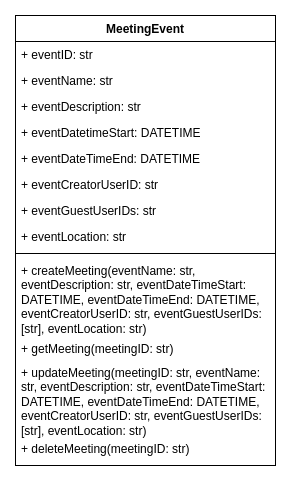

The diagram above was exported from draw.io. Its source (the exported page's mxGraphModel, read from the mxfile embedded in the PNG):
<mxGraphModel dx="830" dy="480" grid="1" gridSize="10" guides="1" tooltips="1" connect="1" arrows="1" fold="1" page="1" pageScale="1" pageWidth="850" pageHeight="1100" math="0" shadow="0">
  <root>
    <mxCell id="0" />
    <mxCell id="1" parent="0" />
    <mxCell id="lnN-b4wgvU-clum1er4U-1" value="MeetingEvent" style="swimlane;fontStyle=1;align=center;verticalAlign=top;childLayout=stackLayout;horizontal=1;startSize=26;horizontalStack=0;resizeParent=1;resizeParentMax=0;resizeLast=0;collapsible=1;marginBottom=0;whiteSpace=wrap;html=1;" vertex="1" parent="1">
      <mxGeometry x="260" y="90" width="260" height="450" as="geometry" />
    </mxCell>
    <mxCell id="lnN-b4wgvU-clum1er4U-12" value="+ eventID: str" style="text;strokeColor=none;fillColor=none;align=left;verticalAlign=top;spacingLeft=4;spacingRight=4;overflow=hidden;rotatable=0;points=[[0,0.5],[1,0.5]];portConstraint=eastwest;whiteSpace=wrap;html=1;" vertex="1" parent="lnN-b4wgvU-clum1er4U-1">
      <mxGeometry y="26" width="260" height="26" as="geometry" />
    </mxCell>
    <mxCell id="lnN-b4wgvU-clum1er4U-2" value="+ eventName: str" style="text;strokeColor=none;fillColor=none;align=left;verticalAlign=top;spacingLeft=4;spacingRight=4;overflow=hidden;rotatable=0;points=[[0,0.5],[1,0.5]];portConstraint=eastwest;whiteSpace=wrap;html=1;" vertex="1" parent="lnN-b4wgvU-clum1er4U-1">
      <mxGeometry y="52" width="260" height="26" as="geometry" />
    </mxCell>
    <mxCell id="lnN-b4wgvU-clum1er4U-15" value="+ eventDescription: str" style="text;strokeColor=none;fillColor=none;align=left;verticalAlign=top;spacingLeft=4;spacingRight=4;overflow=hidden;rotatable=0;points=[[0,0.5],[1,0.5]];portConstraint=eastwest;whiteSpace=wrap;html=1;" vertex="1" parent="lnN-b4wgvU-clum1er4U-1">
      <mxGeometry y="78" width="260" height="26" as="geometry" />
    </mxCell>
    <mxCell id="lnN-b4wgvU-clum1er4U-5" value="+ eventDatetimeStart: DATETIME" style="text;strokeColor=none;fillColor=none;align=left;verticalAlign=top;spacingLeft=4;spacingRight=4;overflow=hidden;rotatable=0;points=[[0,0.5],[1,0.5]];portConstraint=eastwest;whiteSpace=wrap;html=1;" vertex="1" parent="lnN-b4wgvU-clum1er4U-1">
      <mxGeometry y="104" width="260" height="26" as="geometry" />
    </mxCell>
    <mxCell id="lnN-b4wgvU-clum1er4U-8" value="+ eventDateTimeEnd: DATETIME" style="text;strokeColor=none;fillColor=none;align=left;verticalAlign=top;spacingLeft=4;spacingRight=4;overflow=hidden;rotatable=0;points=[[0,0.5],[1,0.5]];portConstraint=eastwest;whiteSpace=wrap;html=1;" vertex="1" parent="lnN-b4wgvU-clum1er4U-1">
      <mxGeometry y="130" width="260" height="26" as="geometry" />
    </mxCell>
    <mxCell id="lnN-b4wgvU-clum1er4U-16" value="+ eventCreatorUserID: str" style="text;strokeColor=none;fillColor=none;align=left;verticalAlign=top;spacingLeft=4;spacingRight=4;overflow=hidden;rotatable=0;points=[[0,0.5],[1,0.5]];portConstraint=eastwest;whiteSpace=wrap;html=1;" vertex="1" parent="lnN-b4wgvU-clum1er4U-1">
      <mxGeometry y="156" width="260" height="26" as="geometry" />
    </mxCell>
    <mxCell id="lnN-b4wgvU-clum1er4U-9" value="+ eventGuestUserIDs: str" style="text;strokeColor=none;fillColor=none;align=left;verticalAlign=top;spacingLeft=4;spacingRight=4;overflow=hidden;rotatable=0;points=[[0,0.5],[1,0.5]];portConstraint=eastwest;whiteSpace=wrap;html=1;" vertex="1" parent="lnN-b4wgvU-clum1er4U-1">
      <mxGeometry y="182" width="260" height="26" as="geometry" />
    </mxCell>
    <mxCell id="lnN-b4wgvU-clum1er4U-7" value="+ eventLocation: str" style="text;strokeColor=none;fillColor=none;align=left;verticalAlign=top;spacingLeft=4;spacingRight=4;overflow=hidden;rotatable=0;points=[[0,0.5],[1,0.5]];portConstraint=eastwest;whiteSpace=wrap;html=1;" vertex="1" parent="lnN-b4wgvU-clum1er4U-1">
      <mxGeometry y="208" width="260" height="26" as="geometry" />
    </mxCell>
    <mxCell id="lnN-b4wgvU-clum1er4U-3" value="" style="line;strokeWidth=1;fillColor=none;align=left;verticalAlign=middle;spacingTop=-1;spacingLeft=3;spacingRight=3;rotatable=0;labelPosition=right;points=[];portConstraint=eastwest;strokeColor=inherit;" vertex="1" parent="lnN-b4wgvU-clum1er4U-1">
      <mxGeometry y="234" width="260" height="8" as="geometry" />
    </mxCell>
    <mxCell id="lnN-b4wgvU-clum1er4U-4" value="+ createMeeting(eventName: str, eventDescription: str,&amp;nbsp;eventDateTimeStart: DATETIME, eventDateTimeEnd: DATETIME, eventCreatorUserID: str, eventGuestUserIDs: [str], eventLocation: str)" style="text;strokeColor=none;fillColor=none;align=left;verticalAlign=top;spacingLeft=4;spacingRight=4;overflow=hidden;rotatable=0;points=[[0,0.5],[1,0.5]];portConstraint=eastwest;whiteSpace=wrap;html=1;" vertex="1" parent="lnN-b4wgvU-clum1er4U-1">
      <mxGeometry y="242" width="260" height="78" as="geometry" />
    </mxCell>
    <mxCell id="lnN-b4wgvU-clum1er4U-11" value="+ getMeeting(meetingID: str)" style="text;strokeColor=none;fillColor=none;align=left;verticalAlign=top;spacingLeft=4;spacingRight=4;overflow=hidden;rotatable=0;points=[[0,0.5],[1,0.5]];portConstraint=eastwest;whiteSpace=wrap;html=1;" vertex="1" parent="lnN-b4wgvU-clum1er4U-1">
      <mxGeometry y="320" width="260" height="24" as="geometry" />
    </mxCell>
    <mxCell id="lnN-b4wgvU-clum1er4U-13" value="+ updateMeeting(meetingID: str, eventName: str, eventDescription: str,&amp;nbsp;eventDateTimeStart: DATETIME, eventDateTimeEnd: DATETIME, eventCreatorUserID: str, eventGuestUserIDs: [str], eventLocation: str)" style="text;strokeColor=none;fillColor=none;align=left;verticalAlign=top;spacingLeft=4;spacingRight=4;overflow=hidden;rotatable=0;points=[[0,0.5],[1,0.5]];portConstraint=eastwest;whiteSpace=wrap;html=1;" vertex="1" parent="lnN-b4wgvU-clum1er4U-1">
      <mxGeometry y="344" width="260" height="76" as="geometry" />
    </mxCell>
    <mxCell id="lnN-b4wgvU-clum1er4U-14" value="+ deleteMeeting(meetingID: str)" style="text;strokeColor=none;fillColor=none;align=left;verticalAlign=top;spacingLeft=4;spacingRight=4;overflow=hidden;rotatable=0;points=[[0,0.5],[1,0.5]];portConstraint=eastwest;whiteSpace=wrap;html=1;" vertex="1" parent="lnN-b4wgvU-clum1er4U-1">
      <mxGeometry y="420" width="260" height="30" as="geometry" />
    </mxCell>
  </root>
</mxGraphModel>